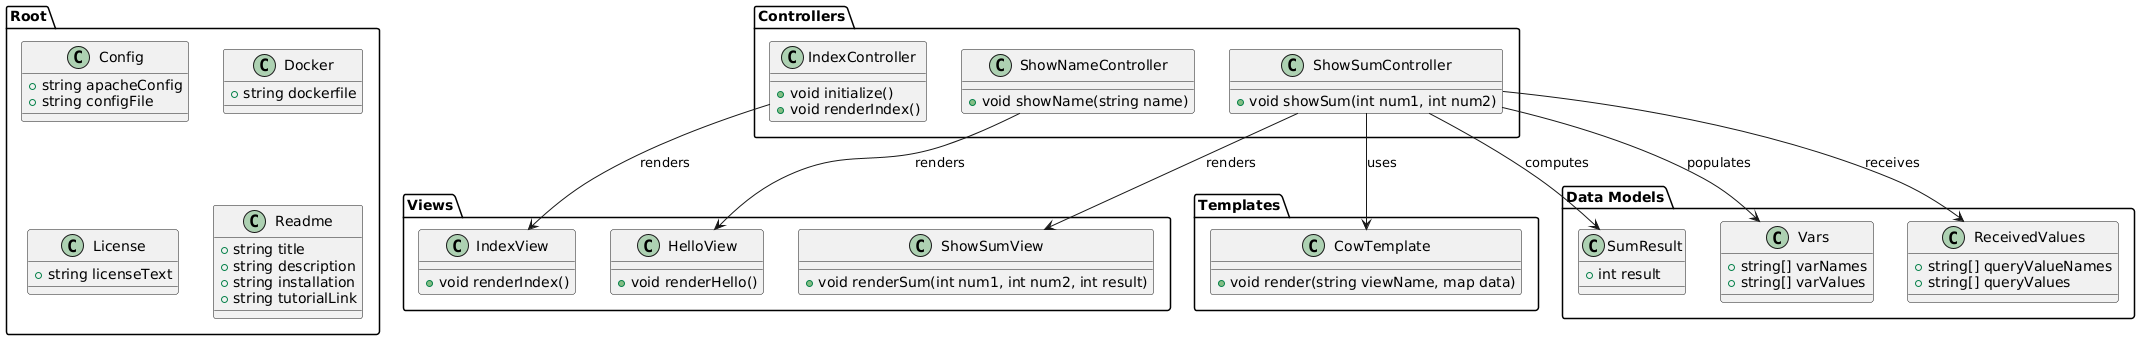

The diagram above was rendered by PlantUML. Its source (embedded in the PNG):
@startuml
package "Root" {
    class Config {
        + string apacheConfig
        + string configFile
    }

    class Docker {
        + string dockerfile
    }

    class License {
        + string licenseText
    }

    class Readme {
        + string title
        + string description
        + string installation
        + string tutorialLink
    }
}

package "Controllers" {
    class IndexController {
        + void initialize()
        + void renderIndex()
    }

    class ShowNameController {
        + void showName(string name)
    }

    class ShowSumController {
        + void showSum(int num1, int num2)
    }
}

package "Views" {
    class HelloView {
        + void renderHello()
    }

    class IndexView {
        + void renderIndex()
    }

    class ShowSumView {
        + void renderSum(int num1, int num2, int result)
    }
}

package "Templates" {
    class CowTemplate {
        + void render(string viewName, map data)
    }
}

package "Data Models" {
    class SumResult {
        + int result
    }

    class Vars {
        + string[] varNames
        + string[] varValues
    }

    class ReceivedValues {
        + string[] queryValueNames
        + string[] queryValues
    }
}

IndexController --> IndexView : renders
ShowNameController --> HelloView : renders
ShowSumController --> ShowSumView : renders
ShowSumController --> CowTemplate : uses
ShowSumController --> SumResult : computes
ShowSumController --> Vars : populates
ShowSumController --> ReceivedValues : receives
@enduml